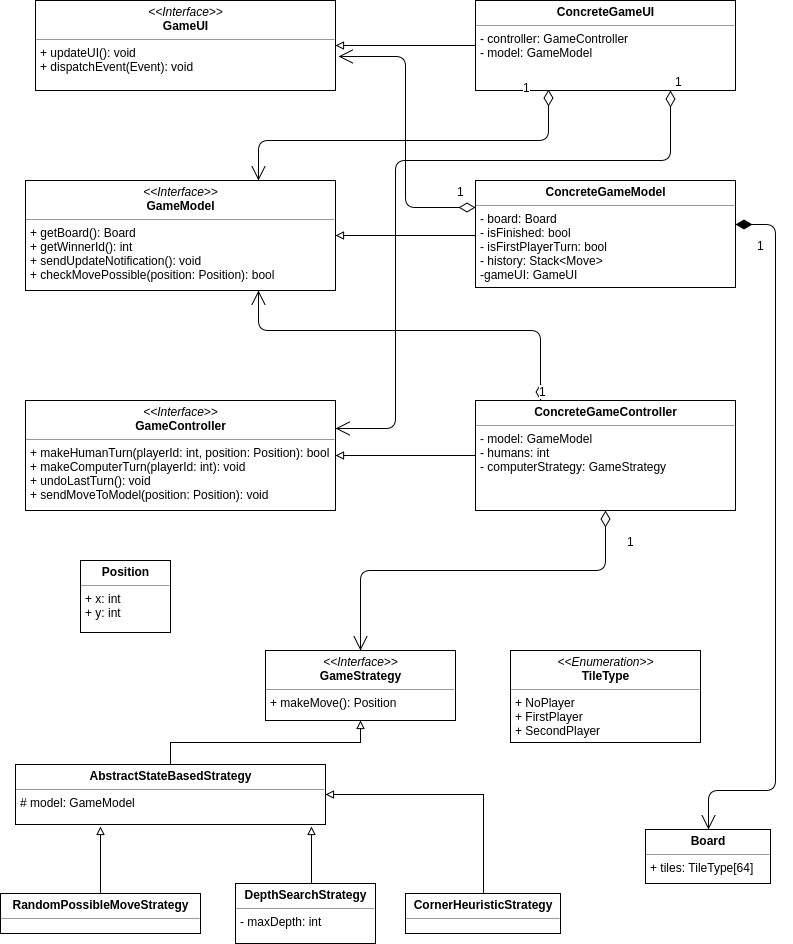

The diagram above was exported from draw.io. Its source (the exported page's mxGraphModel, read from the mxfile embedded in the PNG):
<mxGraphModel dx="1122" dy="905" grid="1" gridSize="10" guides="1" tooltips="1" connect="1" arrows="1" fold="1" page="1" pageScale="1" pageWidth="850" pageHeight="1100" background="#ffffff" math="0" shadow="0">
  <root>
    <mxCell id="0" />
    <mxCell id="1" parent="0" />
    <mxCell id="2" value="&lt;p style=&quot;margin: 0px ; margin-top: 4px ; text-align: center&quot;&gt;&lt;i&gt;&amp;lt;&amp;lt;Interface&amp;gt;&amp;gt;&lt;/i&gt;&lt;br&gt;&lt;b&gt;GameUI&lt;/b&gt;&lt;/p&gt;&lt;hr size=&quot;1&quot;&gt;&lt;p style=&quot;margin: 0px ; margin-left: 4px&quot;&gt;+ updateUI(): void&lt;br&gt;+ dispatchEvent(Event): void&lt;/p&gt;" style="verticalAlign=top;align=left;overflow=fill;fontSize=12;fontFamily=Helvetica;html=1;strokeColor=#000000;strokeWidth=1;fillColor=#FFFFFF;" vertex="1" parent="1">
      <mxGeometry x="50" y="30" width="300" height="90" as="geometry" />
    </mxCell>
    <mxCell id="3" value="&lt;p style=&quot;margin: 0px ; margin-top: 4px ; text-align: center&quot;&gt;&lt;i&gt;&amp;lt;&amp;lt;Interface&amp;gt;&amp;gt;&lt;/i&gt;&lt;br&gt;&lt;b&gt;GameController&lt;/b&gt;&lt;/p&gt;&lt;hr size=&quot;1&quot;&gt;&lt;p style=&quot;margin: 0px ; margin-left: 4px&quot;&gt;+ makeHumanTurn(playerId: int, position: Position): bool&lt;/p&gt;&lt;p style=&quot;margin: 0px ; margin-left: 4px&quot;&gt;+ makeComputerTurn(playerId: int): void&lt;br&gt;&lt;/p&gt;&lt;p style=&quot;margin: 0px ; margin-left: 4px&quot;&gt;+ undoLastTurn(): void&lt;/p&gt;&lt;p style=&quot;margin: 0px ; margin-left: 4px&quot;&gt;+ sendMoveToModel(position: Position): void&lt;/p&gt;" style="verticalAlign=top;align=left;overflow=fill;fontSize=12;fontFamily=Helvetica;html=1;strokeColor=#000000;strokeWidth=1;fillColor=#FFFFFF;" vertex="1" parent="1">
      <mxGeometry x="40" y="430" width="310" height="110" as="geometry" />
    </mxCell>
    <mxCell id="4" value="&lt;p style=&quot;margin: 0px ; margin-top: 4px ; text-align: center&quot;&gt;&lt;i&gt;&amp;lt;&amp;lt;Interface&amp;gt;&amp;gt;&lt;/i&gt;&lt;br&gt;&lt;b&gt;GameModel&lt;/b&gt;&lt;/p&gt;&lt;hr size=&quot;1&quot;&gt;&lt;p style=&quot;margin: 0px ; margin-left: 4px&quot;&gt;+ getBoard(): Board&lt;br&gt;+ getWinnerId(): int&lt;/p&gt;&lt;p style=&quot;margin: 0px ; margin-left: 4px&quot;&gt;+ sendUpdateNotification(): void&lt;/p&gt;&lt;p style=&quot;margin: 0px ; margin-left: 4px&quot;&gt;+ checkMovePossible(&lt;span&gt;position: Position&lt;/span&gt;&lt;span&gt;): bool&lt;/span&gt;&lt;/p&gt;" style="verticalAlign=top;align=left;overflow=fill;fontSize=12;fontFamily=Helvetica;html=1;strokeColor=#000000;strokeWidth=1;fillColor=#FFFFFF;" vertex="1" parent="1">
      <mxGeometry x="40" y="210" width="310" height="110" as="geometry" />
    </mxCell>
    <mxCell id="20" style="edgeStyle=orthogonalEdgeStyle;rounded=0;html=1;exitX=0.004;exitY=0.589;entryX=1;entryY=0.5;endArrow=block;endFill=0;jettySize=auto;orthogonalLoop=1;strokeWidth=1;fontSize=19;exitPerimeter=0;" edge="1" parent="1" source="5" target="4">
      <mxGeometry relative="1" as="geometry">
        <Array as="points">
          <mxPoint x="490" y="263" />
          <mxPoint x="490" y="265" />
        </Array>
      </mxGeometry>
    </mxCell>
    <mxCell id="5" value="&lt;p style=&quot;margin: 0px ; margin-top: 4px ; text-align: center&quot;&gt;&lt;b&gt;ConcreteGameModel&lt;/b&gt;&lt;/p&gt;&lt;hr size=&quot;1&quot;&gt;&lt;p style=&quot;margin: 0px ; margin-left: 4px&quot;&gt;&lt;span&gt;- board: Board&lt;/span&gt;&lt;br&gt;&lt;/p&gt;&lt;p style=&quot;margin: 0px ; margin-left: 4px&quot;&gt;- isFinished: bool&lt;/p&gt;&lt;p style=&quot;margin: 0px ; margin-left: 4px&quot;&gt;- isFirstPlayerTurn: bool&lt;/p&gt;&lt;p style=&quot;margin: 0px ; margin-left: 4px&quot;&gt;- history: Stack&amp;lt;Move&amp;gt;&lt;/p&gt;&lt;p style=&quot;margin: 0px ; margin-left: 4px&quot;&gt;-gameUI: GameUI&lt;/p&gt;" style="verticalAlign=top;align=left;overflow=fill;fontSize=12;fontFamily=Helvetica;html=1;strokeColor=#000000;strokeWidth=1;fillColor=#FFFFFF;" vertex="1" parent="1">
      <mxGeometry x="490" y="210" width="260" height="107" as="geometry" />
    </mxCell>
    <mxCell id="18" style="edgeStyle=orthogonalEdgeStyle;rounded=0;html=1;exitX=0;exitY=0.5;entryX=1;entryY=0.5;endArrow=block;endFill=0;jettySize=auto;orthogonalLoop=1;strokeWidth=1;fontSize=19;" edge="1" parent="1" source="6" target="2">
      <mxGeometry relative="1" as="geometry">
        <Array as="points">
          <mxPoint x="410" y="75" />
          <mxPoint x="410" y="75" />
        </Array>
      </mxGeometry>
    </mxCell>
    <mxCell id="6" value="&lt;p style=&quot;margin: 0px ; margin-top: 4px ; text-align: center&quot;&gt;&lt;b&gt;ConcreteGameUI&lt;/b&gt;&lt;/p&gt;&lt;hr size=&quot;1&quot;&gt;&lt;p style=&quot;margin: 0px ; margin-left: 4px&quot;&gt;- controller: GameController&lt;/p&gt;&lt;p style=&quot;margin: 0px ; margin-left: 4px&quot;&gt;- model: GameModel&lt;br&gt;&lt;/p&gt;" style="verticalAlign=top;align=left;overflow=fill;fontSize=12;fontFamily=Helvetica;html=1;strokeColor=#000000;strokeWidth=1;fillColor=#FFFFFF;" vertex="1" parent="1">
      <mxGeometry x="490" y="30" width="260" height="90" as="geometry" />
    </mxCell>
    <mxCell id="19" style="edgeStyle=orthogonalEdgeStyle;rounded=0;html=1;exitX=0;exitY=0.5;entryX=1;entryY=0.5;endArrow=block;endFill=0;jettySize=auto;orthogonalLoop=1;strokeWidth=1;fontSize=19;" edge="1" parent="1" source="7" target="3">
      <mxGeometry relative="1" as="geometry">
        <Array as="points">
          <mxPoint x="378" y="485" />
          <mxPoint x="378" y="485" />
        </Array>
      </mxGeometry>
    </mxCell>
    <mxCell id="7" value="&lt;p style=&quot;margin: 0px ; margin-top: 4px ; text-align: center&quot;&gt;&lt;b&gt;ConcreteGameController&lt;/b&gt;&lt;/p&gt;&lt;hr size=&quot;1&quot;&gt;&lt;p style=&quot;margin: 0px ; margin-left: 4px&quot;&gt;&lt;span&gt;- model: GameModel&lt;/span&gt;&lt;/p&gt;&lt;p style=&quot;margin: 0px ; margin-left: 4px&quot;&gt;- humans: int&lt;/p&gt;&lt;p style=&quot;margin: 0px ; margin-left: 4px&quot;&gt;&lt;span&gt;- computerStrategy: GameStrategy&lt;/span&gt;&lt;/p&gt;" style="verticalAlign=top;align=left;overflow=fill;fontSize=12;fontFamily=Helvetica;html=1;strokeColor=#000000;strokeWidth=1;fillColor=#FFFFFF;" vertex="1" parent="1">
      <mxGeometry x="490" y="430" width="260" height="110" as="geometry" />
    </mxCell>
    <mxCell id="8" value="&lt;p style=&quot;margin: 0px ; margin-top: 4px ; text-align: center&quot;&gt;&lt;i&gt;&amp;lt;&amp;lt;Interface&amp;gt;&amp;gt;&lt;/i&gt;&lt;br&gt;&lt;b&gt;GameStrategy&lt;/b&gt;&lt;/p&gt;&lt;hr size=&quot;1&quot;&gt;&lt;p style=&quot;margin: 0px ; margin-left: 4px&quot;&gt;&lt;span&gt;+ makeMove(): Position&lt;/span&gt;&lt;/p&gt;" style="verticalAlign=top;align=left;overflow=fill;fontSize=12;fontFamily=Helvetica;html=1;strokeColor=#000000;strokeWidth=1;fillColor=#FFFFFF;" vertex="1" parent="1">
      <mxGeometry x="280" y="680" width="190" height="70" as="geometry" />
    </mxCell>
    <mxCell id="14" style="edgeStyle=orthogonalEdgeStyle;rounded=0;html=1;exitX=0.5;exitY=0;entryX=0.5;entryY=1;endArrow=block;endFill=0;jettySize=auto;orthogonalLoop=1;strokeWidth=1;fontSize=19;" edge="1" parent="1" source="9" target="8">
      <mxGeometry relative="1" as="geometry" />
    </mxCell>
    <mxCell id="9" value="&lt;p style=&quot;margin: 0px ; margin-top: 4px ; text-align: center&quot;&gt;&lt;b&gt;AbstractStateBasedStrategy&lt;/b&gt;&lt;/p&gt;&lt;hr size=&quot;1&quot;&gt;&lt;p style=&quot;margin: 0px ; margin-left: 4px&quot;&gt;&lt;span&gt;# model: GameModel&lt;/span&gt;&lt;/p&gt;" style="verticalAlign=top;align=left;overflow=fill;fontSize=12;fontFamily=Helvetica;html=1;strokeColor=#000000;strokeWidth=1;fillColor=#FFFFFF;" vertex="1" parent="1">
      <mxGeometry x="30" y="794" width="310" height="60" as="geometry" />
    </mxCell>
    <mxCell id="17" style="edgeStyle=orthogonalEdgeStyle;rounded=0;html=1;exitX=0.5;exitY=0;endArrow=block;endFill=0;jettySize=auto;orthogonalLoop=1;strokeWidth=1;fontSize=19;" edge="1" parent="1" source="11">
      <mxGeometry relative="1" as="geometry">
        <mxPoint x="115" y="856" as="targetPoint" />
      </mxGeometry>
    </mxCell>
    <mxCell id="11" value="&lt;p style=&quot;margin: 0px ; margin-top: 4px ; text-align: center&quot;&gt;&lt;b&gt;RandomPossibleMoveStrategy&lt;/b&gt;&lt;/p&gt;&lt;hr size=&quot;1&quot;&gt;&lt;p style=&quot;margin: 0px ; margin-left: 4px&quot;&gt;&lt;br&gt;&lt;/p&gt;" style="verticalAlign=top;align=left;overflow=fill;fontSize=12;fontFamily=Helvetica;html=1;strokeColor=#000000;strokeWidth=1;fillColor=#FFFFFF;" vertex="1" parent="1">
      <mxGeometry x="15" y="923" width="200" height="40" as="geometry" />
    </mxCell>
    <mxCell id="15" style="edgeStyle=orthogonalEdgeStyle;rounded=0;html=1;exitX=0.54;exitY=0.033;endArrow=block;endFill=0;jettySize=auto;orthogonalLoop=1;strokeWidth=1;fontSize=19;exitPerimeter=0;" edge="1" parent="1" source="12">
      <mxGeometry relative="1" as="geometry">
        <mxPoint x="326" y="856" as="targetPoint" />
        <Array as="points">
          <mxPoint x="326" y="856" />
        </Array>
      </mxGeometry>
    </mxCell>
    <mxCell id="12" value="&lt;p style=&quot;margin: 0px ; margin-top: 4px ; text-align: center&quot;&gt;&lt;b&gt;DepthSearchStrategy&lt;/b&gt;&lt;/p&gt;&lt;hr size=&quot;1&quot;&gt;&lt;p style=&quot;margin: 0px ; margin-left: 4px&quot;&gt;- maxDepth: int&lt;/p&gt;" style="verticalAlign=top;align=left;overflow=fill;fontSize=12;fontFamily=Helvetica;html=1;strokeColor=#000000;strokeWidth=1;fillColor=#FFFFFF;" vertex="1" parent="1">
      <mxGeometry x="250" y="913" width="140" height="60" as="geometry" />
    </mxCell>
    <mxCell id="16" style="edgeStyle=orthogonalEdgeStyle;rounded=0;html=1;exitX=0.5;exitY=0;entryX=1;entryY=0.5;endArrow=block;endFill=0;jettySize=auto;orthogonalLoop=1;strokeWidth=1;fontSize=19;" edge="1" parent="1" source="13" target="9">
      <mxGeometry relative="1" as="geometry">
        <Array as="points">
          <mxPoint x="498" y="824" />
        </Array>
      </mxGeometry>
    </mxCell>
    <mxCell id="13" value="&lt;p style=&quot;margin: 0px ; margin-top: 4px ; text-align: center&quot;&gt;&lt;b&gt;CornerHeuristic&lt;/b&gt;&lt;b&gt;Strategy&lt;/b&gt;&lt;/p&gt;&lt;hr size=&quot;1&quot;&gt;&lt;p style=&quot;margin: 0px ; margin-left: 4px&quot;&gt;&lt;br&gt;&lt;/p&gt;" style="verticalAlign=top;align=left;overflow=fill;fontSize=12;fontFamily=Helvetica;html=1;strokeColor=#000000;strokeWidth=1;fillColor=#FFFFFF;" vertex="1" parent="1">
      <mxGeometry x="420" y="923" width="155" height="40" as="geometry" />
    </mxCell>
    <mxCell id="22" value="1" style="endArrow=open;html=1;endSize=12;startArrow=diamondThin;startSize=14;startFill=0;edgeStyle=orthogonalEdgeStyle;align=left;verticalAlign=bottom;strokeWidth=1;fontSize=12;exitX=0.5;exitY=1;entryX=0.5;entryY=0;" edge="1" parent="1" source="7" target="8">
      <mxGeometry x="-0.7922" y="20" relative="1" as="geometry">
        <mxPoint x="15" y="659" as="sourcePoint" />
        <mxPoint x="175" y="659" as="targetPoint" />
        <Array as="points">
          <mxPoint x="620" y="600" />
          <mxPoint x="375" y="600" />
        </Array>
        <mxPoint as="offset" />
      </mxGeometry>
    </mxCell>
    <mxCell id="23" value="1" style="endArrow=open;html=1;endSize=12;startArrow=diamondThin;startSize=14;startFill=0;edgeStyle=orthogonalEdgeStyle;align=left;verticalAlign=bottom;strokeWidth=1;fontSize=12;exitX=0.75;exitY=1;entryX=1;entryY=0.25;" edge="1" parent="1" source="6" target="3">
      <mxGeometry x="-1" y="3" relative="1" as="geometry">
        <mxPoint x="15" y="659" as="sourcePoint" />
        <mxPoint x="175" y="659" as="targetPoint" />
        <Array as="points">
          <mxPoint x="685" y="190" />
          <mxPoint x="410" y="190" />
          <mxPoint x="410" y="458" />
        </Array>
      </mxGeometry>
    </mxCell>
    <mxCell id="24" value="1" style="endArrow=open;html=1;endSize=12;startArrow=diamondThin;startSize=14;startFill=0;edgeStyle=orthogonalEdgeStyle;align=left;verticalAlign=bottom;strokeWidth=1;fontSize=12;exitX=0.281;exitY=0.989;exitPerimeter=0;entryX=0.75;entryY=0;" edge="1" parent="1" source="6" target="4">
      <mxGeometry x="-0.9654" y="-27" relative="1" as="geometry">
        <mxPoint x="115" y="362" as="sourcePoint" />
        <mxPoint x="321" y="210" as="targetPoint" />
        <Array as="points">
          <mxPoint x="563" y="170" />
          <mxPoint x="273" y="170" />
        </Array>
        <mxPoint as="offset" />
      </mxGeometry>
    </mxCell>
    <mxCell id="26" value="1" style="endArrow=open;html=1;endSize=12;startArrow=diamondThin;startSize=14;startFill=0;edgeStyle=orthogonalEdgeStyle;align=left;verticalAlign=bottom;strokeWidth=1;fontSize=12;exitX=0.25;exitY=0;entryX=0.75;entryY=1;" edge="1" parent="1" source="7" target="4">
      <mxGeometry x="-1" y="3" relative="1" as="geometry">
        <mxPoint x="15" y="659" as="sourcePoint" />
        <mxPoint x="175" y="659" as="targetPoint" />
        <Array as="points">
          <mxPoint x="555" y="360" />
          <mxPoint x="273" y="360" />
        </Array>
      </mxGeometry>
    </mxCell>
    <mxCell id="27" value="1" style="endArrow=open;html=1;endSize=12;startArrow=diamondThin;startSize=14;startFill=0;edgeStyle=orthogonalEdgeStyle;align=left;verticalAlign=bottom;strokeWidth=1;fontSize=12;exitX=0;exitY=0.25;" edge="1" parent="1" source="5">
      <mxGeometry x="-0.8611" y="-7" relative="1" as="geometry">
        <mxPoint x="695" y="409" as="sourcePoint" />
        <mxPoint x="353" y="86" as="targetPoint" />
        <Array as="points">
          <mxPoint x="420" y="237" />
          <mxPoint x="420" y="86" />
        </Array>
        <mxPoint as="offset" />
      </mxGeometry>
    </mxCell>
    <mxCell id="28" value="&lt;p style=&quot;margin: 0px ; margin-top: 4px ; text-align: center&quot;&gt;&lt;b&gt;Position&lt;/b&gt;&lt;/p&gt;&lt;hr size=&quot;1&quot;&gt;&lt;p style=&quot;margin: 0px ; margin-left: 4px&quot;&gt;+ x: int&lt;/p&gt;&lt;p style=&quot;margin: 0px ; margin-left: 4px&quot;&gt;+ y: int&lt;br&gt;&lt;/p&gt;&lt;p style=&quot;margin: 0px ; margin-left: 4px&quot;&gt;&lt;br&gt;&lt;/p&gt;" style="verticalAlign=top;align=left;overflow=fill;fontSize=12;fontFamily=Helvetica;html=1;strokeColor=#000000;strokeWidth=1;fillColor=#FFFFFF;" vertex="1" parent="1">
      <mxGeometry x="95" y="590" width="90" height="72" as="geometry" />
    </mxCell>
    <mxCell id="29" value="&lt;p style=&quot;margin: 0px ; margin-top: 4px ; text-align: center&quot;&gt;&lt;i&gt;&amp;lt;&amp;lt;Enumeration&amp;gt;&amp;gt;&lt;/i&gt;&lt;br&gt;&lt;b&gt;TileType&lt;/b&gt;&lt;/p&gt;&lt;hr size=&quot;1&quot;&gt;&lt;p style=&quot;margin: 0px ; margin-left: 4px&quot;&gt;+ NoPlayer&lt;/p&gt;&lt;p style=&quot;margin: 0px ; margin-left: 4px&quot;&gt;+ FirstPlayer&lt;br&gt;+ SecondPlayer&lt;/p&gt;" style="verticalAlign=top;align=left;overflow=fill;fontSize=12;fontFamily=Helvetica;html=1;strokeColor=#000000;strokeWidth=1;fillColor=#FFFFFF;" vertex="1" parent="1">
      <mxGeometry x="525" y="680" width="190" height="92" as="geometry" />
    </mxCell>
    <mxCell id="30" value="&lt;p style=&quot;margin: 0px ; margin-top: 4px ; text-align: center&quot;&gt;&lt;b&gt;Board&lt;/b&gt;&lt;/p&gt;&lt;hr size=&quot;1&quot;&gt;&lt;p style=&quot;margin: 0px ; margin-left: 4px&quot;&gt;+ tiles: TileType[64]&lt;/p&gt;" style="verticalAlign=top;align=left;overflow=fill;fontSize=12;fontFamily=Helvetica;html=1;strokeColor=#000000;strokeWidth=1;fillColor=#FFFFFF;" vertex="1" parent="1">
      <mxGeometry x="660" y="859" width="125" height="54" as="geometry" />
    </mxCell>
    <mxCell id="31" value="1" style="endArrow=open;html=1;endSize=12;startArrow=diamondThin;startSize=14;startFill=1;edgeStyle=orthogonalEdgeStyle;align=left;verticalAlign=bottom;strokeWidth=1;fontSize=12;entryX=0.5;entryY=0;" edge="1" parent="1" target="30">
      <mxGeometry x="-0.803" y="-20" relative="1" as="geometry">
        <mxPoint x="750" y="254" as="sourcePoint" />
        <mxPoint x="175" y="659" as="targetPoint" />
        <Array as="points">
          <mxPoint x="790" y="254" />
          <mxPoint x="790" y="820" />
          <mxPoint x="723" y="820" />
        </Array>
        <mxPoint as="offset" />
      </mxGeometry>
    </mxCell>
  </root>
</mxGraphModel>